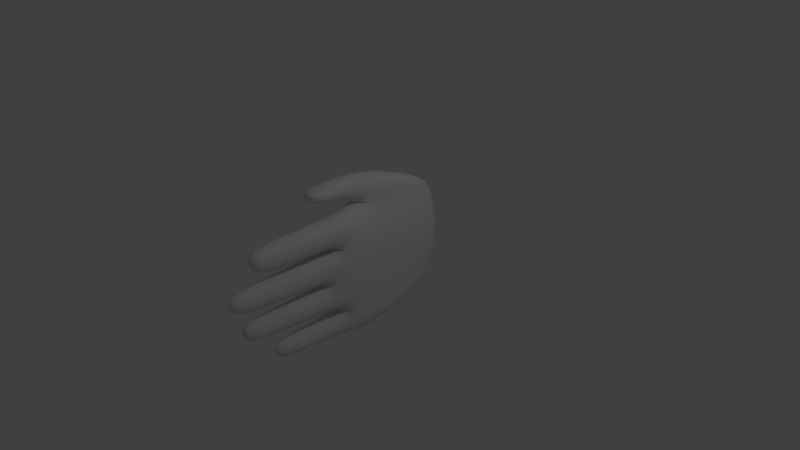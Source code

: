 # Source: hand_R.blend  (saved by Blender 2.79.0; exported with 4.5.12 LTS)
import bpy
from mathutils import Matrix  # noqa: F401  (used for matrix-valued properties, if any)

bpy.ops.wm.read_factory_settings(use_empty=True)
scene = bpy.context.scene
scene.name = 'Scene'

# ---- collections
col_collection_1 = bpy.data.collections.new('Collection 1'); scene.collection.children.link(col_collection_1)

# ---- materials (node trees are filled in below, after node groups)
mat_material = bpy.data.materials.new('Material')
mat_material.alpha_threshold = 0.0
mat_material.use_transparent_shadow = False
mat_material.roughness = 0.5
mat_material.line_color = (0.0, 0.0, 0.0, 1.0)

# ---- material node trees

# ---- world
world_world = bpy.data.worlds.new('World'); scene.world = world_world
world_world.color = (0.05088, 0.05088, 0.05088)
world_world.use_sun_shadow = False
world_world.sun_shadow_jitter_overblur = 0.0
world_world.cycles.sampling_method = 'MANUAL'

# ---- cameras
cam_camera = bpy.data.cameras.new('Camera')
cam_camera.clip_end = 100.0
cam_camera.lens = 35.0
cam_camera.sensor_width = 32.0
cam_camera.sensor_height = 18.0
cam_camera.ortho_scale = 7.314
cam_camera.dof.focus_distance = 0.0
cam_camera.dof.aperture_fstop = 128.0

# ---- lights
light_lamp = bpy.data.lights.new('Lamp', 'POINT')
light_lamp.transmission_factor = 0.0
light_lamp.cutoff_distance = 30.0
light_lamp.energy = 100.0
light_lamp.shadow_buffer_clip_start = 1.001
light_lamp.shadow_soft_size = 0.1
light_lamp.shadow_maximum_resolution = 0.006
light_lamp.use_absolute_resolution = True

# ---- meshes
me_cube = bpy.data.meshes.new('Cube')
me_cube.from_pydata([(0.1901, 0.8941, -0.8072), (0.141, 1.163, 0.6054), (-0.2392, 1.163, 0.6054), (-0.1901, 0.8941, -0.8072), (0.1901, -0.4096, -1.008), (0.1901, -0.471, 0.7369), (-0.1901, -0.471, 0.7369), (-0.1901, -0.4096, -1.008), (0.1901, 1.163, -0.4541), (0.1901, 1.254, -0.1009), (0.1901, 1.216, 0.2523), (-0.1901, 1.216, 0.2523), (-0.1901, 1.254, -0.1009), (-0.1901, 1.163, -0.4541), (0.1901, -0.4096, -0.5718), (0.1901, -0.7607, -0.1356), (0.1901, -0.471, 0.3007), (-0.2527, -0.471, 0.3007), (-0.1901, -0.593, -0.1356), (-0.2527, -0.4096, -0.5718), (0.1154, -1.828, 0.3863), (0.1154, -1.828, 0.6512), (-0.1154, -1.828, 0.6512), (-0.1154, -1.828, 0.3863), (0.08858, -2.143, -0.01911), (0.08858, -2.143, 0.1842), (-0.08858, -2.143, 0.1842), (-0.08858, -2.143, -0.01911), (0.08273, -1.983, -0.4486), (0.08273, -1.983, -0.2588), (-0.08273, -1.983, -0.2588), (-0.08273, -1.983, -0.4486), (0.07935, -1.55, -0.881), (-0.07934, -1.55, -0.881), (-0.07934, -1.55, -0.6989), (0.07934, -1.55, -0.6989), (0.1901, 0.001905, -1.008), (0.01915, 0.001905, 0.7369), (-0.361, 0.001905, 0.7369), (-0.1901, 0.001905, -1.008), (-0.3278, 0.001905, 0.3007), (-0.1901, 0.001905, -0.1356), (-0.2527, 0.001905, -0.5718), (0.1901, 0.001905, -0.5718), (0.1901, 0.001905, -0.1356), (0.1901, 0.001905, 0.3007), (0.141, 1.03, 0.7836), (-0.2392, 1.03, 0.7836), (0.01915, 0.01684, 1.16), (-0.361, 0.01684, 1.16), (-0.06489, -0.8224, 0.8894), (-0.3448, -0.8224, 0.8894), (-0.06489, -0.8075, 1.052), (-0.3448, -0.8075, 1.052), (-0.1464, -1.83, 0.2506), (-0.1464, -1.881, -0.08552), (0.1464, -1.881, -0.08552), (0.1464, -1.83, 0.2506), (0.132, -1.836, -0.2022), (-0.132, -1.836, -0.2022), (-0.132, -1.789, -0.5052), (0.132, -1.789, -0.5052), (-0.1232, -1.36, -0.6485), (-0.1232, -1.36, -0.9314), (0.1232, -1.36, -0.9314), (0.1232, -1.36, -0.6485), (0.1617, -1.507, 0.7044), (-0.1617, -1.507, 0.7044), (-0.1617, -1.507, 0.3332), (0.1617, -1.507, 0.3332), (-0.3683, -0.6213, 0.8633), (-0.02493, -0.6213, 0.8633), (-0.3683, -0.6079, 1.068), (-0.02494, -0.6079, 1.068), (-0.177, -0.8981, -0.1206), (0.177, -0.8772, 0.2857), (-0.221, -0.8772, 0.2857), (0.177, -1.016, -0.1206), (-0.1729, -0.8805, -0.1553), (-0.217, -0.8176, -0.5521), (0.1729, -0.9987, -0.1553), (0.1729, -0.8176, -0.5521), (-0.1797, -0.8492, 0.725), (-0.2195, -0.8492, 0.3125), (0.1797, -0.8492, 0.3125), (0.1797, -0.8492, 0.725), (-0.1394, -0.6587, -0.9469), (0.1341, -0.6587, -0.9469), (0.1341, -0.6587, -0.633), (-0.1751, -0.6587, -0.633)], [], [(10, 11, 2, 1), (67, 22, 21, 66), (45, 37, 5, 16), (37, 38, 6, 5), (42, 39, 7, 19), (36, 39, 3, 0), (38, 40, 17, 6), (40, 41, 18, 17), (41, 42, 19, 18), (36, 43, 14, 4), (43, 44, 15, 14), (44, 45, 16, 15), (63, 33, 34, 62), (59, 30, 29, 58), (55, 27, 26, 54), (0, 3, 13, 8), (8, 13, 12, 9), (9, 12, 11, 10), (20, 21, 22, 23), (68, 23, 22, 67), (69, 20, 23, 68), (66, 21, 20, 69), (24, 25, 26, 27), (57, 25, 24, 56), (56, 24, 27, 55), (54, 26, 25, 57), (28, 29, 30, 31), (60, 31, 30, 59), (58, 29, 28, 61), (61, 28, 31, 60), (32, 35, 34, 33), (64, 32, 33, 63), (65, 35, 32, 64), (62, 34, 35, 65), (9, 10, 45, 44), (8, 9, 44, 43), (0, 8, 43, 36), (12, 13, 42, 41), (11, 12, 41, 40), (2, 11, 40, 38), (4, 7, 39, 36), (13, 3, 39, 42), (38, 49, 47, 2), (10, 1, 37, 45), (46, 47, 49, 48), (71, 50, 51, 70), (2, 47, 46, 1), (1, 46, 48, 37), (50, 52, 53, 51), (70, 51, 53, 72), (72, 53, 52, 73), (73, 52, 50, 71), (76, 54, 57, 75), (77, 56, 55, 74), (75, 57, 56, 77), (74, 55, 54, 76), (81, 61, 60, 79), (80, 58, 61, 81), (79, 60, 59, 78), (78, 59, 58, 80), (89, 62, 65, 88), (88, 65, 64, 87), (87, 64, 63, 86), (86, 63, 62, 89), (85, 66, 69, 84), (84, 69, 68, 83), (83, 68, 67, 82), (82, 67, 66, 85), (48, 73, 71, 37), (49, 72, 73, 48), (38, 70, 72, 49), (37, 71, 70, 38), (18, 74, 76, 17), (16, 75, 77, 15), (15, 77, 74, 18), (17, 76, 75, 16), (18, 78, 80, 15), (19, 79, 78, 18), (15, 80, 81, 14), (14, 81, 79, 19), (6, 82, 85, 5), (17, 83, 82, 6), (16, 84, 83, 17), (5, 85, 84, 16), (7, 86, 89, 19), (4, 87, 86, 7), (14, 88, 87, 4), (19, 89, 88, 14)])
me_cube.polygons.foreach_set('use_smooth', [True] * 88)
me_cube.materials.append(mat_material)
me_cube.use_remesh_preserve_volume = False
me_cube.use_remesh_preserve_attributes = False
me_cube.use_mirror_vertex_groups = False
me_cube.update()
arm_armature = bpy.data.armatures.new('Armature')  # bones are not reproduced

# ---- objects
ob_armature = bpy.data.objects.new('Armature', arm_armature)
ob_cube = bpy.data.objects.new('Cube', me_cube)
ob_lamp = bpy.data.objects.new('Lamp', light_lamp)
ob_camera = bpy.data.objects.new('Camera', cam_camera)

# ---- transforms, parenting, visibility, modifiers, constraints
ob_armature.location = (-0.009377, 0.8725, 0.02714)
ob_armature.rotation_euler = (1.566, 2.22e-16, 2.209e-16)
ob_armature.scale = (0.7187, 0.7187, 0.7187)
ob_armature.show_in_front = True
ob_armature.lineart.crease_threshold = 0.0
ob_cube.parent = ob_armature
ob_cube.matrix_parent_inverse = Matrix(((1.391, 0.0, 0.0, 0.01305), (3.074e-16, 0.00722, 1.391, -0.04406), (3.09e-16, -1.391, 0.00722, 1.214), (0.0, 0.0, 0.0, 1.0)))
ob_cube.location = (0.0, 0.0, 0.0)
ob_cube.lock_rotations_4d = False
ob_cube.empty_display_type = 'ARROWS'
ob_cube.lineart.crease_threshold = 0.0
_vg = ob_cube.vertex_groups.new(name='Bone')
for _i, _w in zip([0, 1, 2, 3, 8, 9, 10, 11, 12, 13, 36, 39, 40, 41, 42, 43, 44, 45, 46, 47], [0.6506, 0.6891, 0.669, 0.6476, 0.8384, 0.9562, 0.9127, 0.8997, 0.959, 0.8419, 0.1115, 0.1061, 0.04888, 0.01788, 0.1072, 0.1087, 0.01268, 0.04491, 0.4148, 0.3761]): _vg.add([_i], _w, 'REPLACE')
_vg = ob_cube.vertex_groups.new(name='Bone.001')
for _i, _w in zip([0, 1, 2, 3, 4, 5, 6, 7, 8, 9, 10, 11, 12, 13, 14, 15, 16, 17, 18, 19, 36, 37, 38, 39, 40, 41, 42, 43, 44, 45, 46, 47, 76, 83], [0.1873, 0.03431, 0.0703, 0.1709, 0.01288, 0.01467, 0.1119, 0.05698, 0.1072, 0.01764, 0.05334, 0.04768, 0.01625, 0.1132, 0.1869, 0.7023, 0.1327, 0.6528, 0.8294, 0.1786, 0.311, 0.05461, 0.01705, 0.3213, 0.7831, 0.9193, 0.6173, 0.606, 0.9167, 0.7957, 0.01288, 0.02428, 0.02772, 0.0011]): _vg.add([_i], _w, 'REPLACE')
_vg = ob_cube.vertex_groups.new(name='Bone.002')
for _i, _w in zip([5, 6, 15, 16, 17, 37, 45, 75, 82, 83, 84, 85], [0.8388, 0.6791, 0.06285, 0.7486, 0.2198, 0.01593, 0.02629, 0.001095, 0.1111, 0.7982, 0.09367, 0.05312]): _vg.add([_i], _w, 'REPLACE')
_vg = ob_cube.vertex_groups.new(name='Bone.003')
for _i, _w in zip([5, 6, 16, 66, 82, 83, 84, 85], [0.05662, 0.07378, 0.04824, 0.003675, 0.8488, 0.1479, 0.8734, 0.9101]): _vg.add([_i], _w, 'REPLACE')
_vg = ob_cube.vertex_groups.new(name='Bone.004')
for _i, _w in zip([20, 21, 22, 23, 66, 67, 68, 69, 82, 85], [0.998, 0.9974, 0.9973, 0.9979, 0.9708, 0.9709, 0.9743, 0.9753, 0.008008, 0.01274]): _vg.add([_i], _w, 'REPLACE')
_vg = ob_cube.vertex_groups.new(name='Bone.005')
for _i, _w in zip([15, 16, 17, 18, 74, 75, 76, 77], [0.07039, 0.03514, 0.05524, 0.01257, 0.5286, 0.9433, 0.8715, 0.9253]): _vg.add([_i], _w, 'REPLACE')
_vg = ob_cube.vertex_groups.new(name='Bone.006')
for _i, _w in zip([74, 76, 77], [0.4422, 0.05845, 0.01527]): _vg.add([_i], _w, 'REPLACE')
_vg = ob_cube.vertex_groups.new(name='Bone.007')
for _i, _w in zip([24, 25, 26, 27, 54, 55, 56, 57], [0.9971, 0.9966, 0.9967, 0.9969, 0.9824, 0.9866, 0.9883, 0.9826]): _vg.add([_i], _w, 'REPLACE')
_vg = ob_cube.vertex_groups.new(name='Bone.008')
for _i, _w in zip([4, 14, 15, 18, 19, 36, 43, 78, 79, 80, 81], [0.01381, 0.4308, 0.1126, 0.01557, 0.1106, 0.01638, 0.07424, 0.5386, 0.8794, 0.8992, 0.9631]): _vg.add([_i], _w, 'REPLACE')
_vg = ob_cube.vertex_groups.new(name='Bone.009')
for _i, _w in zip([78, 79, 80], [0.4263, 0.06322, 0.04426]): _vg.add([_i], _w, 'REPLACE')
_vg = ob_cube.vertex_groups.new(name='Bone.010')
for _i, _w in zip([28, 29, 30, 31, 58, 59, 60, 61, 80], [0.9981, 0.9986, 0.9987, 0.9981, 0.9894, 0.9884, 0.9813, 0.9818, 0.008568]): _vg.add([_i], _w, 'REPLACE')
_vg = ob_cube.vertex_groups.new(name='Bone.011')
for _i, _w in zip([0, 3, 4, 7, 8, 13, 14, 15, 18, 19, 36, 39, 41, 42, 43, 79, 86, 87, 88, 89], [0.1419, 0.1659, 0.9268, 0.9046, 0.03969, 0.0231, 0.3412, 0.003398, 0.0396, 0.6902, 0.5403, 0.5469, 0.00309, 0.2488, 0.2043, 0.01552, 0.9741, 0.9844, 0.9514, 0.9511]): _vg.add([_i], _w, 'REPLACE')
_vg = ob_cube.vertex_groups.new(name='Bone.012')
_vg = ob_cube.vertex_groups.new(name='Bone.013')
for _i, _w in zip([32, 33, 34, 35, 62, 63, 64, 65, 89], [0.9988, 0.9987, 0.998, 0.9982, 0.9786, 0.9841, 0.9839, 0.9799, 0.001731]): _vg.add([_i], _w, 'REPLACE')
_vg = ob_cube.vertex_groups.new(name='Bone.014')
for _i, _w in zip([1, 2, 5, 6, 10, 11, 37, 38, 40, 45, 46, 47, 48, 49], [0.2517, 0.25, 0.05509, 0.07828, 0.008407, 0.04188, 0.857, 0.5076, 0.07976, 0.1041, 0.5275, 0.5407, 0.9625, 0.9146]): _vg.add([_i], _w, 'REPLACE')
_vg = ob_cube.vertex_groups.new(name='Bone.015')
for _i, _w in zip([6, 37, 38, 40, 47, 49], [0.02621, 0.004986, 0.4256, 0.05992, 0.02613, 0.04895]): _vg.add([_i], _w, 'REPLACE')
_vg = ob_cube.vertex_groups.new(name='Bone.016')
for _i, _w in zip([50, 51, 52, 53, 70, 71, 72, 73], [0.9983, 0.9982, 0.9978, 0.9979, 0.9782, 0.9762, 0.9812, 0.9774]): _vg.add([_i], _w, 'REPLACE')
_m = ob_cube.modifiers.new('Subsurf', 'SUBSURF')
_m.uv_smooth = 'PRESERVE_CORNERS'
_m.quality = 2
_m.show_only_control_edges = False
_m = ob_cube.modifiers.new('Armature', 'ARMATURE')
_m.object = ob_armature
ob_lamp.location = (4.076, 1.005, 5.904)
ob_lamp.rotation_euler = (0.6503, 0.05522, 1.866)
ob_lamp.lock_rotations_4d = False
ob_lamp.empty_display_type = 'ARROWS'
ob_lamp.color = (0.0, 0.0, 0.0, 0.0)
ob_lamp.lineart.crease_threshold = 0.0
ob_camera.location = (7.481, -6.508, 5.344)
ob_camera.rotation_euler = (1.109, 0.0, 0.8149)
ob_camera.lock_rotations_4d = False
ob_camera.empty_display_type = 'ARROWS'
ob_camera.color = (0.0, 0.0, 0.0, 0.0)
ob_camera.display_type = 'WIRE'
ob_camera.lineart.crease_threshold = 0.0

# ---- collection membership
col_collection_1.objects.link(ob_armature)
col_collection_1.objects.link(ob_cube)
col_collection_1.objects.link(ob_lamp)
col_collection_1.objects.link(ob_camera)

# ---- scene / render settings (as saved in the file)
scene.camera = ob_camera
scene.frame_start = 1; scene.frame_end = 250; scene.frame_set(1)
scene.render.engine = 'BLENDER_EEVEE_NEXT'
scene.render.resolution_percentage = 50
scene.render.dither_intensity = 0.0
scene.cycles.use_denoising = False
scene.cycles.samples = 128
scene.cycles.sampling_pattern = 'TABULATED_SOBOL'
scene.cycles.use_adaptive_sampling = False
scene.cycles.use_light_tree = False
scene.cycles.blur_glossy = 0.0
scene.cycles.sample_clamp_indirect = 0.0
scene.view_settings.view_transform = 'Standard'
bpy.context.view_layer.update()
